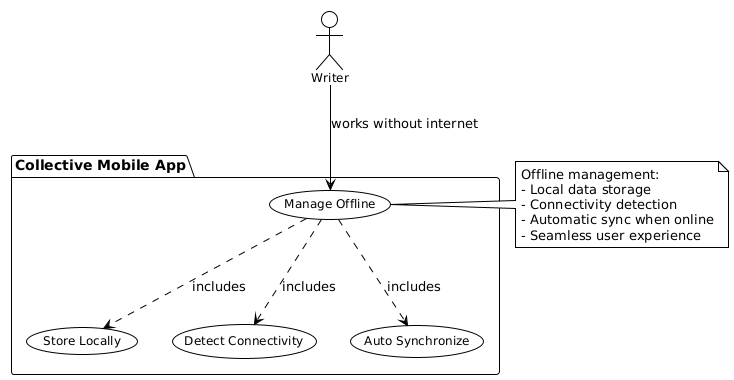

The diagram above was rendered by PlantUML. Its source (embedded in the PNG):
@startuml
!theme plain
skinparam usecase {
    BackgroundColor White
    BorderColor Black
    FontSize 12
}
skinparam actor {
    BackgroundColor White
    BorderColor Black
    FontSize 12
}

actor "Writer" as W

package "Collective Mobile App" {
    usecase "Manage Offline" as UC16
    usecase "Store Locally" as UC16_1
    usecase "Detect Connectivity" as UC16_2
    usecase "Auto Synchronize" as UC16_3
}

W --> UC16 : works without internet
UC16 ..> UC16_1 : includes
UC16 ..> UC16_2 : includes
UC16 ..> UC16_3 : includes

note right of UC16
Offline management:
- Local data storage
- Connectivity detection
- Automatic sync when online
- Seamless user experience
end note
@enduml